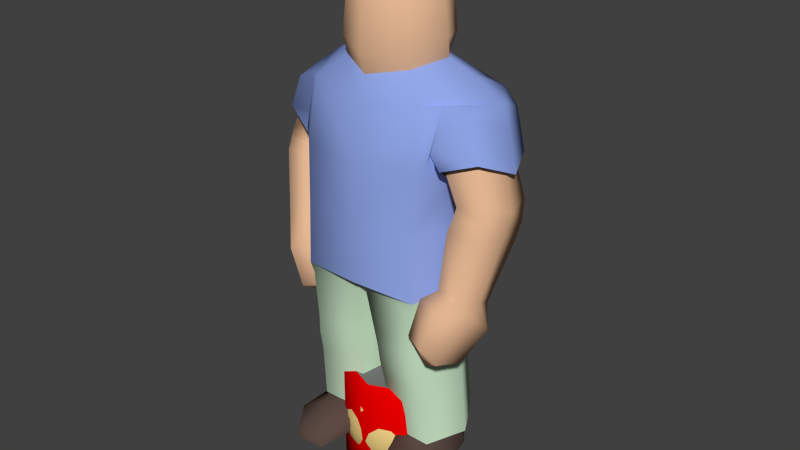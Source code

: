 # Source: Items.blend  (saved by Blender 2.74.1; exported with 4.5.12 LTS)
import bpy
from mathutils import Matrix  # noqa: F401  (used for matrix-valued properties, if any)

bpy.ops.wm.read_factory_settings(use_empty=True)
scene = bpy.context.scene
scene.name = 'Scene'

# ---- collections
col_collection_1 = bpy.data.collections.new('Collection 1'); scene.collection.children.link(col_collection_1)

# ---- materials (node trees are filled in below, after node groups)
mat_chrome = bpy.data.materials.new('Chrome')
mat_chrome.alpha_threshold = 0.0
mat_chrome.use_transparent_shadow = False
mat_chrome.diffuse_color = (0.196, 0.196, 0.196, 1.0)
mat_chrome.roughness = 0.5
mat_chrome.specular_intensity = 1.0
mat_blood = bpy.data.materials.new('Blood')
mat_blood.alpha_threshold = 0.0
mat_blood.use_transparent_shadow = False
mat_blood.diffuse_color = (0.8, 0.0, 0.0, 1.0)
mat_blood.roughness = 0.5
mat_skin = bpy.data.materials.new('Skin')
mat_skin.alpha_threshold = 0.0
mat_skin.use_transparent_shadow = False
mat_skin.diffuse_color = (0.8, 0.4854, 0.298, 1.0)
mat_skin.specular_color = (1.0, 0.7304, 0.5025)
mat_skin.roughness = 0.5
mat_skin.line_color = (0.0, 0.0, 0.0, 1.0)
mat_shirt = bpy.data.materials.new('Shirt')
mat_shirt.alpha_threshold = 0.0
mat_shirt.use_transparent_shadow = False
mat_shirt.diffuse_color = (0.2787, 0.38, 0.8, 1.0)
mat_shirt.specular_color = (0.08016, 0.02348, 0.3424)
mat_shirt.roughness = 0.5
mat_pants = bpy.data.materials.new('Pants')
mat_pants.alpha_threshold = 0.0
mat_pants.use_transparent_shadow = False
mat_pants.diffuse_color = (0.6026, 0.8, 0.5825, 1.0)
mat_pants.specular_color = (0.3623, 0.6515, 1.0)
mat_pants.roughness = 0.5
mat_shoes = bpy.data.materials.new('Shoes')
mat_shoes.alpha_threshold = 0.0
mat_shoes.use_transparent_shadow = False
mat_shoes.diffuse_color = (0.1025, 0.06748, 0.05722, 1.0)
mat_shoes.roughness = 0.5
mat_ship_secondary = bpy.data.materials.new('Ship_secondary')
mat_ship_secondary.alpha_threshold = 0.0
mat_ship_secondary.use_transparent_shadow = False
mat_ship_secondary.diffuse_color = (0.8, 0.5888, 0.2153, 1.0)
mat_ship_secondary.roughness = 0.5
mat_ship_secondary.specular_intensity = 1.0
mat_ship_secondary.line_color = (0.0, 0.0, 0.0, 1.0)

# ---- material node trees

# ---- world
world_world = bpy.data.worlds.new('World'); scene.world = world_world
world_world.color = (0.05088, 0.05088, 0.05088)
world_world.use_sun_shadow = False
world_world.sun_shadow_jitter_overblur = 0.0
world_world.cycles.sampling_method = 'MANUAL'
world_world.cycles.sample_map_resolution = 256

# ---- meshes
me_cylinder_001 = bpy.data.meshes.new('Cylinder.001')
me_cylinder_001.from_pydata([(-4.694e-08, 0.1, -0.1), (-4.694e-08, 0.1, 0.1), (0.07071, 0.07071, -0.1), (0.07071, 0.07071, 0.1), (0.1, -4.371e-09, -0.1), (0.1, -4.371e-09, 0.1), (0.07071, -0.07071, -0.1), (0.07071, -0.07071, 0.1), (-5.568e-08, -0.1, -0.1), (-5.568e-08, -0.1, 0.1), (-0.07071, -0.07071, -0.1), (-0.07071, -0.07071, 0.1), (-0.1, 1.192e-09, -0.1), (-0.1, 1.192e-09, 0.1), (-0.07071, 0.07071, -0.1), (-0.07071, 0.07071, 0.1), (-4.738e-08, 0.08674, -0.1133), (0.06134, 0.06134, -0.1133), (0.06134, 0.06134, 0.1133), (-4.738e-08, 0.08674, 0.1133), (0.08674, -3.792e-09, -0.1133), (0.08674, -3.792e-09, 0.1133), (0.06134, -0.06134, -0.1133), (0.06134, -0.06134, 0.1133), (-5.497e-08, -0.08674, -0.1133), (-5.497e-08, -0.08674, 0.1133), (-0.06134, -0.06134, -0.1133), (-0.06134, -0.06134, 0.1133), (-0.08674, 1.034e-09, -0.1133), (-0.08674, 1.034e-09, 0.1133), (-0.06134, 0.06134, -0.1133), (-0.06134, 0.06134, 0.1133)], [], [(0, 1, 3, 2), (2, 3, 5, 4), (4, 5, 7, 6), (6, 7, 9, 8), (8, 9, 11, 10), (10, 11, 13, 12), (15, 13, 29, 31), (14, 15, 1, 0), (12, 13, 15, 14), (5, 3, 18, 21), (18, 19, 31, 29, 27, 25, 23, 21), (16, 17, 20, 22, 24, 26, 28, 30), (8, 10, 26, 24), (11, 9, 25, 27), (4, 6, 22, 20), (14, 0, 16, 30), (0, 2, 17, 16), (7, 5, 21, 23), (1, 15, 31, 19), (3, 1, 19, 18), (10, 12, 28, 26), (13, 11, 27, 29), (6, 8, 24, 22), (9, 7, 23, 25), (2, 4, 20, 17), (12, 14, 30, 28)])
me_cylinder_001.polygons.foreach_set('use_smooth', [True] * 26)
me_cylinder_001.polygons.foreach_set('material_index', [1, 1, 1, 1, 1, 1, 1, 1, 1, 1, 0, 0, 1, 1, 1, 1, 1, 1, 1, 1, 1, 1, 1, 1, 1, 1])
_k = set([(16, 17), (16, 30), (17, 20), (18, 19), (18, 21), (19, 31), (20, 22), (21, 23), (22, 24), (23, 25), (24, 26), (25, 27), (26, 28), (27, 29), (28, 30), (29, 31)])
me_cylinder_001.attributes.new('sharp_edge', 'BOOLEAN', 'EDGE').data.foreach_set('value', [ (min(e.vertices), max(e.vertices)) in _k for e in me_cylinder_001.edges])
me_cylinder_001.materials.append(mat_chrome)
me_cylinder_001.materials.append(mat_blood)
me_cylinder_001.use_remesh_preserve_volume = False
me_cylinder_001.use_remesh_preserve_attributes = False
me_cylinder_001.use_mirror_vertex_groups = False
me_cylinder_001.update()
me_cube_001 = bpy.data.meshes.new('Cube.001')
me_cube_001.from_pydata([(-0.1192, -0.06649, 0.03244), (-0.1179, 0.06029, 0.04624), (-0.0121, -0.01125, 0.2091), (-0.1088, -0.07528, 0.6474), (-0.09583, 0.1048, 0.6463), (-0.06311, -0.05132, 0.6886), (-0.1363, 0.005023, 0.4279), (-0.1492, -0.002678, 0.3375), (-0.142, -0.0102, 0.2272), (-0.1287, 0.02425, 0.6764), (-0.1538, -0.003236, 0.04248), (-0.1086, -0.08923, 0.2133), (-0.1106, -0.1033, 0.3237), (-0.1002, -0.1094, 0.4402), (-0.1058, 0.05556, 0.2212), (-0.09907, 0.09885, 0.3529), (-0.1013, 0.095, 0.4629), (-0.03147, 0.05306, 0.03811), (-0.03266, -0.05825, 0.02539), (-0.02077, 0.04864, 0.2129), (-0.02098, -0.08253, 0.2069), (-0.1093, -0.0971, 0.5475), (-0.09061, 0.1127, 0.5549), (-0.1336, 0.01792, 0.5265), (-0.1083, -0.06933, 0.5823), (-0.1768, -0.04342, 0.6248), (-0.08754, 0.1049, 0.5752), (-0.1479, 0.1078, 0.6237), (-0.1946, 0.03985, 0.608), (-0.09859, 0.01424, 0.5282), (-0.1526, -0.05543, 0.5349), (-0.2087, -0.03389, 0.5624), (-0.1324, 0.1034, 0.5268), (-0.1817, 0.1066, 0.5622), (-0.2226, 0.04348, 0.5456), (-0.1447, 0.01893, 0.4897), (-0.09013, 0.009821, 0.6994), (-0.07965, 0.001013, 0.8422), (-0.0525, 0.05867, 0.6877), (-0.05406, -0.05389, 0.8426), (-0.05406, 0.05827, 0.8422), (-0.09177, 0.004027, 0.7328), (-0.06459, -0.05998, 0.7217), (-0.0605, 0.06646, 0.7213), (-0.02268, -0.001799, 0.03122), (-0.1132, -0.07787, 0.1373), (-0.1084, 0.05317, 0.1934), (-0.1458, -0.01053, 0.1725), (-0.02676, -0.07015, 0.1305), (-0.0223, 0.04536, 0.1842), (-0.01526, -0.01041, 0.1593), (-0.1113, -0.08591, 0.1747), (-0.1073, 0.0539, 0.2064), (-0.02149, 0.04638, 0.1976), (-0.01356, -0.01186, 0.1846), (-0.1442, -0.01152, 0.1998), (-0.02426, -0.07861, 0.1684), (-0.1443, -0.00404, 0.317), (-0.108, -0.09783, 0.3031), (-0.09863, 0.08745, 0.3286), (-0.005633, -0.09488, 0.312), (-0.006628, 0.08808, 0.336), (-0.002975, -0.005785, 0.2825), (-0.1106, -0.05026, 0.03713), (-0.1065, 0.05143, 0.04155), (-0.1362, 0.00194, 0.03866), (-0.05769, 0.04907, 0.03919), (-0.04133, -0.04691, 0.03482), (-0.03209, -0.00228, 0.03555), (-0.1022, -0.1565, 0.008383), (-0.1096, 0.05187, 0.01772), (-0.1441, -0.1031, 0.009678), (-0.04934, -0.1527, 0.00689), (-0.03797, -0.06372, 0.005088), (-0.1045, -0.1604, -0.005621), (-0.1132, 0.05228, -0.004254), (-0.1462, -0.1035, -0.004437), (-0.06423, 0.04974, -0.0067), (-0.05161, -0.1566, -0.007114), (-0.04021, -0.06368, -0.009351), (-0.1364, 0.008258, 0.01631), (-0.06079, 0.04949, 0.01536), (-0.03384, -0.002379, 0.01949), (-0.04446, -0.08085, 0.02), (-0.1136, -0.08421, 0.02221), (-0.1372, 0.01693, -0.0036), (-0.03998, 0.02562, -0.00671), (-0.03606, 0.01845, 0.007102), (-0.1209, 0.01915, 0.5245), (-0.1924, 0.03487, 0.5769), (-0.1589, 0.08586, 0.5891), (-0.1115, 0.0852, 0.5596), (-0.1808, -0.02564, 0.5887), (-0.1293, -0.04042, 0.5646), (-0.1803, -0.02, 0.4967), (-0.2307, -0.01108, 0.5098), (-0.1655, 0.09413, 0.475), (-0.2132, 0.09183, 0.4944), (-0.2353, 0.03632, 0.4939), (-0.1517, 0.03378, 0.4966), (-0.1658, -0.0386, 0.482), (-0.2219, -0.03396, 0.4777), (-0.1612, 0.06992, 0.4328), (-0.2142, 0.06126, 0.4295), (-0.2304, 0.01449, 0.4595), (-0.1453, 0.01552, 0.4727), (-0.2336, 0.02614, 0.4765), (-0.2182, 0.07857, 0.4568), (-0.1753, -0.02343, 0.4963), (-0.2285, -0.0188, 0.4964), (-0.149, 0.02556, 0.4852), (-0.1657, 0.08446, 0.4538), (-0.1428, -0.0705, 0.3808), (-0.1836, -0.07532, 0.3748), (-0.1533, 0.000466, 0.3436), (-0.1884, -0.007778, 0.3401), (-0.2011, -0.04077, 0.3613), (-0.1339, -0.02905, 0.3563), (-0.1117, -0.07955, 0.3407), (-0.1597, -0.1011, 0.332), (-0.1663, 0.01748, 0.318), (-0.2063, -0.01377, 0.3143), (-0.1943, -0.06264, 0.335), (-0.1217, -0.02301, 0.3421), (-0.1083, -0.07059, 0.2673), (-0.1442, -0.09118, 0.2599), (-0.1606, 0.005436, 0.259), (-0.1895, -0.02224, 0.2539), (-0.1718, -0.06185, 0.2399), (-0.1181, -0.02586, 0.2454), (-0.1436, -0.04365, 0.2301), (-0.1219, 0.1074, 0.6404), (-0.1094, 0.1117, 0.5578), (-0.181, 0.03751, 0.6438), (-0.1272, -0.08118, 0.5583), (-0.1345, -0.05281, 0.6445), (-0.1331, 0.0191, 0.5283), (0.1186, -0.07079, 0.0332), (0.1175, 0.05615, 0.04548), (0.0119, -0.0132, 0.2093), (0.1042, -0.07811, 0.6503), (0.1023, 0.1025, 0.6453), (0.06159, -0.05176, 0.6891), (0.1365, 0.004713, 0.4288), (0.1492, -0.003266, 0.3374), (0.1419, -0.01217, 0.2273), (0.1293, 0.01969, 0.6775), (0.1533, -0.007459, 0.04242), (0.1084, -0.09133, 0.2144), (0.1104, -0.1039, 0.3248), (0.09969, -0.1093, 0.4417), (0.1057, 0.05355, 0.2205), (0.09915, 0.09856, 0.3519), (0.1032, 0.09486, 0.4628), (0.03103, 0.04892, 0.0376), (0.03206, -0.06252, 0.02622), (0.0002463, 0.1002, 0.6568), (-0.001145, -0.09936, 0.6415), (3.511e-06, 0.09012, 0.4662), (1.193e-05, 0.0999, 0.3632), (0.02065, 0.04677, 0.2124), (0.0207, -0.08459, 0.208), (-5.654e-05, -0.1017, 0.3335), (-1.019e-05, -0.1176, 0.4386), (0.1062, -0.0986, 0.5524), (0.09773, 0.1108, 0.5552), (0.1338, 0.01133, 0.5316), (0.0004284, 0.09318, 0.5541), (-0.0005387, -0.1144, 0.5429), (0.09894, -0.0741, 0.6016), (0.1701, -0.05288, 0.6385), (0.09299, 0.09705, 0.5695), (0.1573, 0.09842, 0.6116), (0.1951, 0.02323, 0.6053), (0.09129, -0.0004304, 0.538), (0.1386, -0.07454, 0.552), (0.1971, -0.05826, 0.5729), (0.1329, 0.08156, 0.5193), (0.1851, 0.08215, 0.549), (0.2173, 0.0122, 0.5414), (0.1338, -0.008041, 0.4965), (0.08972, 0.008348, 0.6999), (-0.0008186, -0.08183, 0.6768), (3.939e-05, 0.08965, 0.6908), (-5.437e-05, -0.1174, 0.3312), (0.07965, 0.001013, 0.8422), (-1.088e-14, -4.47e-08, 0.8847), (-1.088e-14, 0.08485, 0.8305), (-1.11e-14, -0.08042, 0.8313), (0.05288, 0.05868, 0.6877), (0.05406, -0.05389, 0.8426), (0.05406, 0.05827, 0.8422), (-0.0006202, -0.09221, 0.7105), (-8.882e-15, 0.09108, 0.7358), (0.0913, 0.0033, 0.7331), (0.06367, -0.06038, 0.7218), (0.06062, 0.06642, 0.7214), (0.02215, -0.005998, 0.03139), (-3.502e-05, -0.004352, 0.2977), (0.1128, -0.08089, 0.1382), (0.1082, 0.05081, 0.1928), (0.1455, -0.01318, 0.1725), (0.02635, -0.07316, 0.1315), (0.02213, 0.04299, 0.1838), (0.01497, -0.01307, 0.1596), (0.1109, -0.08848, 0.1757), (0.1071, 0.0517, 0.2057), (0.02135, 0.04421, 0.1971), (0.01332, -0.0142, 0.1849), (0.144, -0.01383, 0.1999), (0.02391, -0.08117, 0.1694), (0.1442, -0.00488, 0.317), (0.1079, -0.09875, 0.3042), (0.09867, 0.08689, 0.3276), (0.005487, -0.09515, 0.3124), (0.006647, 0.08803, 0.3359), (0.002881, -0.006274, 0.2826), (1.292e-05, 0.1081, 0.3655), (0.1186, -0.05017, 0.0366), (0.1011, 0.04833, 0.04154), (0.135, 0.004901, 0.03863), (0.0529, 0.04128, 0.03924), (0.04901, -0.058, 0.0344), (0.0329, -0.0149, 0.03552), (0.1286, -0.156, 0.006792), (0.1042, 0.04899, 0.01769), (0.1607, -0.09623, 0.008598), (0.07589, -0.1613, 0.00537), (0.048, -0.0746, 0.004407), (0.1315, -0.1593, -0.007252), (0.1078, 0.04969, -0.0043), (0.1628, -0.09607, -0.005522), (0.05904, 0.0422, -0.006695), (0.07876, -0.1646, -0.008675), (0.04988, -0.07394, -0.009948), (0.1343, 0.01073, 0.01632), (0.056, 0.04194, 0.01539), (0.03463, -0.01436, 0.01945), (0.05784, -0.09108, 0.01922), (0.1275, -0.08294, 0.02133), (0.1344, 0.01807, -0.003616), (0.03736, 0.01542, -0.006625), (0.03423, 0.007703, 0.007174), (0.1121, -0.002792, 0.5326), (0.1894, 0.0131, 0.5759), (0.163, 0.06917, 0.5807), (0.1132, 0.06911, 0.5553), (0.1725, -0.04245, 0.5996), (0.1177, -0.05483, 0.5825), (0.1624, -0.06153, 0.4967), (0.2154, -0.05353, 0.5076), (0.1594, 0.05699, 0.47), (0.2088, 0.05344, 0.4862), (0.2257, -0.00472, 0.4877), (0.1405, -0.006617, 0.4839), (0.1554, -0.07477, 0.4575), (0.2118, -0.07253, 0.4585), (0.1591, 0.04088, 0.4254), (0.2122, 0.03132, 0.4259), (0.2242, -0.02045, 0.4491), (0.1379, -0.01885, 0.4534), (0.2256, -0.01235, 0.4682), (0.2138, 0.04275, 0.4534), (0.1604, -0.06613, 0.4806), (0.2152, -0.06174, 0.4838), (0.1395, -0.01246, 0.4691), (0.161, 0.05016, 0.4482), (0.1468, -0.08248, 0.3555), (0.1877, -0.08858, 0.3521), (0.1607, -0.0095, 0.3207), (0.1961, -0.0181, 0.3227), (0.2064, -0.05385, 0.3415), (0.1404, -0.0386, 0.3311), (0.1192, -0.09339, 0.3343), (0.1682, -0.1142, 0.3347), (0.1699, -0.007515, 0.2768), (0.2113, -0.03631, 0.2857), (0.2019, -0.07461, 0.3245), (0.1276, -0.03849, 0.3171), (0.113, -0.1151, 0.2738), (0.1505, -0.1353, 0.274), (0.1595, -0.05172, 0.2298), (0.1896, -0.07815, 0.2361), (0.1734, -0.12, 0.2442), (0.1185, -0.08707, 0.2364), (0.1436, -0.1093, 0.2293), (0.1296, 0.1024, 0.6375), (0.117, 0.1076, 0.5581), (0.1833, 0.02709, 0.6425), (0.1229, -0.0848, 0.5651), (0.1301, -0.05717, 0.65), (0.1315, 0.009473, 0.5349), (1.193e-05, 0.0999, 0.3632), (-0.09907, 0.09885, 0.3529), (-0.09907, 0.09885, 0.3529), (-0.1492, -0.002678, 0.3375), (-5.654e-05, -0.1017, 0.3335), (-0.1106, -0.1033, 0.3237), (-0.1106, -0.1033, 0.3237), (3.939e-05, 0.08965, 0.6908), (-0.0525, 0.05867, 0.6877), (-0.06311, -0.05132, 0.6886), (-0.0008186, -0.08183, 0.6768), (-0.09013, 0.009821, 0.6994), (-5.437e-05, -0.1174, 0.3312), (1.292e-05, 0.1081, 0.3655), (-0.06423, 0.04974, -0.0067), (-0.1132, 0.05228, -0.004254), (-0.05161, -0.1566, -0.007114), (-0.1045, -0.1604, -0.005621), (-0.1372, 0.01693, -0.0036), (-0.04021, -0.06368, -0.009351), (-0.1462, -0.1035, -0.004437), (-0.03998, 0.02562, -0.00671), (0.09915, 0.09856, 0.3519), (0.09915, 0.09856, 0.3519), (0.1492, -0.003266, 0.3374), (0.1104, -0.1039, 0.3248), (0.1104, -0.1039, 0.3248), (0.05288, 0.05868, 0.6877), (0.06159, -0.05176, 0.6891), (0.08972, 0.008348, 0.6999), (0.05904, 0.0422, -0.006695), (0.1078, 0.04969, -0.0043), (0.07876, -0.1646, -0.008675), (0.1315, -0.1593, -0.007252), (0.1344, 0.01807, -0.003616), (0.04988, -0.07394, -0.009948), (0.1628, -0.09607, -0.005522), (0.03736, 0.01542, -0.006625)], [], [(48, 18, 44, 50), (36, 9, 3, 5), (168, 157, 3, 21), (133, 131, 27, 28), (49, 17, 1, 46), (167, 158, 16, 22), (158, 217, 293, 16), (61, 19, 14, 59), (55, 8, 14, 52), (57, 7, 15, 59), (295, 6, 16, 293), (56, 20, 11, 51), (60, 162, 12, 58), (304, 163, 13, 297), (60, 20, 2, 62), (131, 132, 26, 27), (297, 13, 6, 295), (58, 12, 7, 57), (156, 4, 38, 183), (51, 11, 8, 55), (50, 44, 17, 49), (62, 2, 19, 61), (13, 21, 23, 6), (156, 167, 22, 4), (6, 23, 22, 16), (163, 168, 21, 13), (27, 26, 32, 33), (25, 28, 34, 31), (134, 135, 25, 24), (132, 136, 29, 26), (133, 28, 25), (136, 134, 24, 29), (26, 29, 35, 32), (28, 27, 33, 34), (24, 25, 31, 30), (29, 24, 30, 35), (43, 41, 37, 40), (193, 43, 40, 187), (296, 184, 298), (186, 37, 39), (40, 37, 186), (41, 42, 39, 37), (42, 192, 188, 39), (188, 186, 39), (187, 40, 186), (4, 9, 36, 38), (5, 3, 157, 302), (301, 182, 192, 42), (303, 301, 42, 41), (299, 300, 43, 193), (300, 303, 41, 43), (54, 50, 49, 53), (0, 45, 47, 10), (18, 48, 45, 0), (10, 47, 46, 1), (53, 49, 46, 52), (56, 48, 50, 54), (20, 56, 54, 2), (19, 53, 52, 14), (2, 54, 53, 19), (45, 51, 55, 47), (48, 56, 51, 45), (47, 55, 52, 46), (198, 62, 61, 159), (11, 58, 57, 8), (162, 60, 62, 198), (20, 60, 58, 11), (8, 57, 59, 14), (159, 61, 59, 15), (305, 292, 294), (82, 73, 87), (82, 83, 72, 73), (84, 69, 72, 83), (84, 71, 69), (87, 73, 79, 313), (73, 72, 78, 79), (69, 74, 78, 72), (71, 76, 74, 69), (65, 80, 84, 63), (63, 84, 83, 67), (68, 67, 83, 82), (66, 68, 82, 81), (70, 307, 85, 80), (80, 85, 76, 71), (75, 77, 86, 311, 308, 309, 312, 310), (80, 71, 84), (70, 81, 306, 307), (64, 66, 81, 70), (64, 70, 80, 65), (81, 87, 313, 306), (81, 82, 87), (90, 91, 96, 97), (92, 89, 98, 95), (108, 109, 101, 100), (106, 107, 103, 104), (91, 88, 99, 96), (89, 90, 97, 98), (93, 92, 95, 94), (88, 93, 94, 99), (103, 102, 114, 115), (101, 104, 116, 113), (110, 108, 100, 105), (109, 106, 104, 101), (107, 111, 102, 103), (111, 110, 105, 102), (96, 99, 110, 111), (97, 96, 111, 107), (95, 98, 106, 109), (99, 94, 108, 110), (98, 97, 107, 106), (94, 95, 109, 108), (114, 117, 123, 120), (115, 114, 120, 121), (102, 105, 117, 114), (104, 103, 115, 116), (100, 101, 113, 112), (105, 100, 112, 117), (123, 118, 124, 129), (118, 119, 125, 124), (116, 115, 121, 122), (112, 113, 119, 118), (117, 112, 118, 123), (113, 116, 122, 119), (126, 130, 127), (124, 125, 130), (119, 122, 128, 125), (121, 120, 126, 127), (120, 123, 129, 126), (122, 121, 127, 128), (130, 126, 129), (130, 128, 127), (130, 129, 124), (125, 128, 130), (23, 21, 134, 136), (3, 9, 133, 135), (22, 23, 136, 132), (21, 3, 135, 134), (4, 22, 132, 131), (9, 4, 131, 133), (202, 204, 197, 155), (181, 142, 140, 146), (168, 164, 140, 157), (288, 173, 172, 286), (203, 200, 138, 154), (167, 165, 153, 158), (158, 153, 314, 217), (215, 213, 151, 160), (209, 206, 151, 145), (211, 213, 152, 144), (316, 314, 153, 143), (210, 205, 148, 161), (214, 212, 149, 162), (304, 317, 150, 163), (214, 216, 139, 161), (286, 172, 171, 287), (317, 316, 143, 150), (212, 211, 144, 149), (156, 183, 189, 141), (205, 209, 145, 148), (204, 203, 154, 197), (216, 215, 160, 139), (150, 143, 166, 164), (156, 141, 165, 167), (143, 153, 165, 166), (163, 150, 164, 168), (172, 178, 177, 171), (170, 176, 179, 173), (289, 169, 170, 290), (287, 171, 174, 291), (170, 173, 288), (291, 174, 169, 289), (171, 177, 180, 174), (173, 179, 178, 172), (169, 175, 176, 170), (174, 180, 175, 169), (196, 191, 185, 194), (193, 187, 191, 196), (296, 318, 184), (186, 190, 185), (191, 186, 185), (194, 185, 190, 195), (195, 190, 188, 192), (188, 190, 186), (187, 186, 191), (141, 189, 181, 146), (142, 302, 157, 140), (320, 195, 192, 182), (321, 194, 195, 320), (299, 193, 196, 319), (319, 196, 194, 321), (208, 207, 203, 204), (137, 147, 201, 199), (155, 137, 199, 202), (147, 138, 200, 201), (207, 206, 200, 203), (210, 208, 204, 202), (161, 139, 208, 210), (160, 151, 206, 207), (139, 160, 207, 208), (199, 201, 209, 205), (202, 199, 205, 210), (201, 200, 206, 209), (198, 159, 215, 216), (148, 145, 211, 212), (162, 198, 216, 214), (161, 148, 212, 214), (145, 151, 213, 211), (159, 152, 213, 215), (305, 315, 292), (237, 242, 228), (237, 228, 227, 238), (239, 238, 227, 224), (239, 224, 226), (242, 329, 234, 228), (228, 234, 233, 227), (224, 227, 233, 229), (226, 224, 229, 231), (220, 218, 239, 235), (218, 222, 238, 239), (223, 237, 238, 222), (221, 236, 237, 223), (225, 235, 240, 323), (235, 226, 231, 240), (230, 326, 328, 325, 324, 327, 241, 232), (235, 239, 226), (225, 323, 322, 236), (219, 225, 236, 221), (219, 220, 235, 225), (236, 322, 329, 242), (236, 242, 237), (245, 252, 251, 246), (247, 250, 253, 244), (263, 255, 256, 264), (261, 259, 258, 262), (246, 251, 254, 243), (244, 253, 252, 245), (248, 249, 250, 247), (243, 254, 249, 248), (258, 270, 269, 257), (256, 268, 271, 259), (265, 260, 255, 263), (264, 256, 259, 261), (262, 258, 257, 266), (266, 257, 260, 265), (251, 266, 265, 254), (252, 262, 266, 251), (250, 264, 261, 253), (254, 265, 263, 249), (253, 261, 262, 252), (249, 263, 264, 250), (269, 275, 278, 272), (270, 276, 275, 269), (257, 269, 272, 260), (259, 271, 270, 258), (255, 267, 268, 256), (260, 272, 267, 255), (278, 284, 279, 273), (273, 279, 280, 274), (271, 277, 276, 270), (267, 273, 274, 268), (272, 278, 273, 267), (268, 274, 277, 271), (281, 282, 285), (279, 285, 280), (274, 280, 283, 277), (276, 282, 281, 275), (275, 281, 284, 278), (277, 283, 282, 276), (285, 284, 281), (285, 282, 283), (285, 279, 284), (280, 285, 283), (166, 291, 289, 164), (140, 290, 288, 146), (165, 287, 291, 166), (164, 289, 290, 140), (141, 286, 287, 165), (146, 288, 286, 141), (135, 133, 25), (290, 170, 288)])
me_cube_001.polygons.foreach_set('use_smooth', [True] * 280)
me_cube_001.polygons.foreach_set('material_index', [2, 1, 1, 1, 2, 1, 1, 2, 2, 2, 1, 2, 2, 1, 2, 1, 1, 2, 1, 2, 2, 2, 1, 1, 1, 1, 1, 1, 1, 1, 1, 1, 1, 1, 1, 1, 0, 0, 1, 0, 0, 0, 0, 0, 0, 1, 1, 0, 0, 0, 0, 2, 2, 2, 2, 2, 2, 2, 2, 2, 2, 2, 2, 2, 2, 2, 2, 2, 2, 1, 3, 3, 3, 3, 3, 3, 3, 3, 3, 3, 3, 3, 3, 3, 3, 3, 3, 3, 3, 3, 3, 0, 0, 0, 0, 0, 0, 0, 0, 0, 0, 0, 0, 0, 0, 0, 0, 0, 0, 0, 0, 0, 0, 0, 0, 0, 0, 0, 0, 0, 0, 0, 0, 0, 0, 0, 0, 0, 0, 0, 0, 0, 0, 1, 1, 1, 1, 1, 1, 2, 1, 1, 1, 2, 1, 1, 2, 2, 2, 1, 2, 2, 1, 2, 1, 1, 2, 1, 2, 2, 2, 1, 1, 1, 1, 1, 1, 1, 1, 1, 1, 1, 1, 1, 1, 0, 0, 1, 0, 0, 0, 0, 0, 0, 1, 1, 0, 0, 0, 0, 2, 2, 2, 2, 2, 2, 2, 2, 2, 2, 2, 2, 2, 2, 2, 2, 2, 2, 1, 3, 3, 3, 3, 3, 3, 3, 3, 3, 3, 3, 3, 3, 3, 3, 3, 3, 3, 3, 3, 3, 0, 0, 0, 0, 0, 0, 0, 0, 0, 0, 0, 0, 0, 0, 0, 0, 0, 0, 0, 0, 0, 0, 0, 0, 0, 0, 0, 0, 0, 0, 0, 0, 0, 0, 0, 0, 0, 0, 0, 0, 0, 0, 1, 1, 1, 1, 1, 1, 1, 1])
_k = set([(5, 36), (5, 302), (7, 12), (7, 15), (12, 162), (15, 159), (36, 38), (38, 183), (74, 76), (74, 78), (75, 77), (75, 310), (76, 85), (77, 86), (78, 79), (79, 313), (85, 307), (86, 311), (142, 181), (142, 302), (144, 149), (144, 152), (149, 162), (152, 159), (181, 189), (182, 301), (182, 320), (183, 189), (184, 298), (184, 318), (217, 293), (217, 314), (229, 231), (229, 233), (230, 232), (230, 326), (231, 240), (232, 241), (233, 234), (234, 329), (240, 323), (241, 327), (292, 294), (292, 315), (293, 295), (294, 305), (295, 297), (296, 298), (296, 318), (297, 304), (299, 300), (299, 319), (300, 303), (301, 303), (304, 317), (305, 315), (306, 307), (306, 313), (308, 309), (308, 311), (309, 312), (310, 312), (314, 316), (316, 317), (319, 321), (320, 321), (322, 323), (322, 329), (324, 325), (324, 327), (325, 328), (326, 328)])
me_cube_001.attributes.new('sharp_edge', 'BOOLEAN', 'EDGE').data.foreach_set('value', [ (min(e.vertices), max(e.vertices)) in _k for e in me_cube_001.edges])
me_cube_001.materials.append(mat_skin)
me_cube_001.materials.append(mat_shirt)
me_cube_001.materials.append(mat_pants)
me_cube_001.materials.append(mat_shoes)
me_cube_001.use_remesh_preserve_volume = False
me_cube_001.use_remesh_preserve_attributes = False
me_cube_001.use_mirror_x = True
me_cube_001.update()
me_bullet = bpy.data.meshes.new('Bullet')
me_bullet.from_pydata([(3.576e-08, 0.1764, 0.0), (2.384e-08, 0.1764, -5.762e-09), (0.025, -0.0236, 0.0), (-0.025, -0.0236, 0.0), (1.49e-09, -0.0236, -0.025), (-2.98e-09, -0.0236, 0.025)], [], [(1, 5, 4), (0, 3, 2)])
_uv = me_bullet.uv_layers.new(name='UVMap')
_uv.uv.foreach_set('vector', [0.998, 1.0, 0.005859, 0.2778, 0.2793, 0.003906, 0.998, 1.0, 0.005859, 0.2778, 0.2793, 0.003906])
me_bullet.use_remesh_preserve_volume = False
me_bullet.use_remesh_preserve_attributes = False
me_bullet.use_mirror_vertex_groups = False
me_bullet.update()
me_apple = bpy.data.meshes.new('Apple')
me_apple.from_pydata([(-0.03765, 1.255e-08, 0.06921), (-0.05912, 1.077e-10, 0.07005), (-0.07745, 4.114e-11, 0.0585), (-0.09129, 4.568e-12, 0.04017), (-0.09808, 0.0, 0.01951), (-0.1002, 0.0, -0.001829), (-0.09665, 1.085e-11, -0.02248), (-0.08907, 2.429e-11, -0.04133), (-0.07375, 2.607e-11, -0.06482), (-0.05432, 1.642e-08, -0.08333), (9.871e-05, -0.0001709, -0.07559), (-0.05412, 0.02408, 0.06961), (-0.07072, 0.03169, 0.05795), (-0.08796, 0.02577, 0.03998), (-0.09444, 0.02765, 0.01951), (-0.09647, 0.02803, -0.001619), (-0.09314, 0.02673, -0.02214), (-0.08136, 0.03533, -0.04058), (-0.06284, 0.02635, -0.07142), (-0.03704, 0.009925, -0.09239), (-0.02675, 0.02841, 0.0685), (-0.07846, 0.04868, 0.03953), (-0.08412, 0.0521, 0.01951), (-0.08594, 0.05287, -0.00112), (-0.08313, 0.05062, -0.02132), (-0.03847, 0.03847, -0.08315), (-0.01348, 0.01348, -0.09336), (-0.04193, 0.04405, 0.06868), (-0.05458, 0.05734, 0.05684), (-0.06389, 0.06706, 0.03901), (-0.06842, 0.07161, 0.01951), (-0.06992, 0.07275, -0.0005623), (-0.06775, 0.06994, -0.02038), (-0.06281, 0.0642, -0.03909), (-0.05234, 0.05266, -0.0634), (-0.02712, 0.02712, -0.09239), (-0.02278, 0.05612, 0.06786), (-0.02962, 0.07256, 0.05597), (-0.0454, 0.08038, 0.03859), (-0.04857, 0.08574, 0.01951), (-0.04964, 0.08724, -0.0001441), (-0.04813, 0.0842, -0.0197), (-0.03396, 0.08201, -0.03827), (-0.02614, 0.06312, -0.07071), (0.0003441, 0.009126, 0.04602), (-0.0002053, 0.03953, 0.06873), (-0.02376, 0.08876, 0.03838), (-0.02538, 0.09474, 0.01951), (-0.02588, 0.09659, 7.55e-09), (-0.02504, 0.09345, -0.01951), (4.272e-08, 0.0544, -0.08315), (-0.009925, 0.03704, -0.09239), (-0.0002446, 0.06098, 0.06712), (-0.0002936, 0.07887, 0.05513), (-0.0003235, 0.09187, 0.03771), (-0.0003254, 0.09808, 0.01887), (-0.0002823, 0.1, -0.0004937), (-0.0002161, 0.09675, -0.01983), (-0.0001282, 0.08953, -0.03841), (-1.318e-05, 0.07424, -0.06313), (0.02226, 0.05585, 0.06761), (0.02867, 0.07224, 0.05322), (0.02271, 0.08874, 0.03624), (0.02426, 0.09474, 0.01733), (0.02484, 0.09659, -0.001927), (0.02418, 0.09345, -0.021), (0.03304, 0.08201, -0.03979), (0.02594, 0.06312, -0.07091), (0.009926, 0.03704, -0.09239), (0.02702, 0.02794, 0.07158), (0.0439, 0.07956, 0.0344), (0.04686, 0.08494, 0.01533), (0.04796, 0.0866, -0.003839), (0.04667, 0.08379, -0.02261), (0.03834, 0.03847, -0.08323), (0.01348, 0.01348, -0.09336), (0.04164, 0.04312, 0.06769), (0.05351, 0.05577, 0.05217), (0.06207, 0.06496, 0.03281), (0.06624, 0.06935, 0.01354), (0.0678, 0.07071, -0.005548), (0.06599, 0.06841, -0.02402), (0.06153, 0.06331, -0.0414), (0.0517, 0.05249, -0.06431), (0.02712, 0.02712, -0.09239), (0.05428, 0.02314, 0.07073), (0.06981, 0.02992, 0.05406), (0.07631, 0.04593, 0.03216), (0.08142, 0.04904, 0.01277), (0.08332, 0.05, -0.006268), (0.08107, 0.04838, -0.0246), (0.08008, 0.03397, -0.0417), (0.06254, 0.02614, -0.07148), (0.03878, -1.291e-08, 0.07967), (0.08585, 0.02378, 0.03284), (0.09163, 0.02538, 0.01354), (0.09368, 0.02588, -0.005548), (0.09101, 0.02501, -0.02402), (0.05431, -0.0004829, -0.0828), (0.03704, 0.009918, -0.09238), (0.05987, -2.347e-08, 0.07116), (0.07723, -3.874e-05, 0.05337), (0.08973, -0.0002149, 0.03427), (0.09562, -0.0005094, 0.01513), (0.09748, -0.0008206, -0.003975), (0.09444, -0.001104, -0.02255), (0.0877, -0.001236, -0.04006), (0.07341, -0.001006, -0.06331), (0.05539, -0.02344, 0.06865), (0.07134, -0.0307, 0.05351), (0.08699, -0.02483, 0.03528), (0.09237, -0.02702, 0.01636), (0.09385, -0.02801, -0.002494), (0.09076, -0.02752, -0.02086), (0.07972, -0.03692, -0.03756), (0.06256, -0.02821, -0.06888), (0.03712, -0.0104, -0.09191), (0.02797, -0.02825, 0.06889), (0.07803, -0.04743, 0.03547), (0.08254, -0.05106, 0.01671), (0.08362, -0.05244, -0.001788), (0.08082, -0.05118, -0.01974), (0.03882, -0.04007, -0.08089), (0.01363, -0.01378, -0.09305), (0.04316, -0.04367, 0.0664), (0.05552, -0.05669, 0.0533), (0.06398, -0.06607, 0.03497), (0.06758, -0.07057, 0.01621), (0.06839, -0.07207, -0.002028), (0.06617, -0.07014, -0.01951), (0.06174, -0.06546, -0.0363), (0.05219, -0.05479, -0.05993), (0.02744, -0.02798, -0.09128), (0.02352, -0.05628, 0.06632), (0.03059, -0.07266, 0.05311), (0.0461, -0.07984, 0.03453), (0.04898, -0.08483, 0.01579), (0.04981, -0.08627, -0.002287), (0.04838, -0.08379, -0.01951), (0.0356, -0.08221, -0.03614), (0.02758, -0.06445, -0.0674), (0.0002111, -0.03968, 0.06741), (0.02523, -0.08845, 0.03498), (0.02733, -0.09381, 0.01621), (0.02822, -0.09526, -0.002028), (0.02766, -0.09237, -0.01951), (0.00129, -0.05518, -0.08145), (0.01051, -0.03776, -0.09128), (0.0003946, -0.06116, 0.06693), (0.001017, -0.07897, 0.05423), (0.001914, -0.09155, 0.03611), (0.002806, -0.09725, 0.01725), (0.003497, -0.09883, -0.00141), (0.003835, -0.09572, -0.01951), (0.003678, -0.08909, -0.03684), (0.002651, -0.07476, -0.06074), (-0.02274, -0.05614, 0.06781), (-0.02936, -0.0726, 0.05572), (-0.02249, -0.08868, 0.03739), (-0.02332, -0.09443, 0.01842), (-0.02315, -0.09612, -0.0007167), (-0.02194, -0.09305, -0.01951), (-0.03169, -0.08206, -0.03776), (-0.02484, -0.06348, -0.06982), (-0.009547, -0.03735, -0.09191), (-0.00538, -0.006555, 0.04614), (-0.02675, -0.02841, 0.0685), (-0.04514, -0.08039, 0.03843), (-0.04796, -0.08573, 0.01926), (-0.04865, -0.08721, -0.0003399), (-0.04684, -0.08419, -0.0197), (-0.03843, -0.03849, -0.08312), (-0.01348, -0.01349, -0.09336), (-0.04193, -0.04405, 0.06868), (-0.05458, -0.05734, 0.05684), (-0.06389, -0.06706, 0.03901), (-0.06842, -0.07161, 0.01951), (-0.06992, -0.07275, -0.0005626), (-0.0677, -0.06995, -0.02038), (-0.0627, -0.06422, -0.03907), (-0.05223, -0.0527, -0.06335), (-0.02711, -0.02712, -0.09238), (-0.05412, -0.02408, 0.06961), (-0.07072, -0.03169, 0.05795), (-0.07846, -0.04868, 0.03953), (-0.08412, -0.0521, 0.01951), (-0.08594, -0.05287, -0.00112), (-0.08313, -0.05062, -0.02132), (-0.08136, -0.03533, -0.04058), (-0.06284, -0.02635, -0.07142), (-0.08796, -0.02577, 0.03998), (-0.09444, -0.02765, 0.01951), (-0.09647, -0.02803, -0.001619), (-0.09314, -0.02673, -0.02214), (-0.03704, -0.009925, -0.09239), (0.03253, 0.01243, 0.1191), (-0.0008246, 0.004411, 0.09877), (0.01582, 0.002379, 0.09231), (0.02193, 0.03345, 0.1183), (0.01044, 0.01475, 0.1282), (0.007738, 0.01848, 0.0913), (-0.002858, -0.1035, 0.06328), (0.009071, -0.04975, 0.08651), (0.02507, -0.07791, 0.08184), (-0.02577, -0.07694, 0.07901), (-0.007501, -0.04863, 0.08528)], [], [(7, 6, 16, 17), (5, 4, 14, 15), (3, 2, 12, 13), (8, 7, 17, 18), (6, 5, 15, 16), (4, 3, 13, 14), (2, 1, 11, 12), (14, 13, 21, 22), (36, 20, 45), (15, 14, 22, 23), (188, 193, 6, 7), (16, 15, 23, 24), (22, 21, 29, 30), (36, 45, 52), (146, 163, 171), (18, 17, 33, 34), (23, 22, 30, 31), (17, 24, 32, 33), (24, 23, 31, 32), (30, 29, 38, 39), (28, 27, 36, 37), (33, 32, 41, 42), (31, 30, 39, 40), (29, 28, 37, 38), (25, 18, 34), (34, 33, 42, 43), (32, 31, 40, 41), (39, 38, 46, 47), (60, 69, 76), (9, 18, 25), (74, 92, 98), (40, 39, 47, 48), (25, 43, 50), (41, 40, 48, 49), (47, 46, 54, 55), (48, 47, 55, 56), (12, 11, 27, 28), (85, 69, 93), (50, 43, 59), (49, 48, 56, 57), (55, 54, 62, 63), (53, 52, 60, 61), (58, 57, 65, 66), (56, 55, 63, 64), (54, 53, 61, 62), (52, 45, 60), (59, 58, 66, 67), (57, 56, 64, 65), (63, 62, 70, 71), (85, 93, 100), (43, 42, 58, 59), (64, 63, 71, 72), (37, 36, 52, 53), (46, 37, 53, 54), (50, 67, 74), (65, 64, 72, 73), (71, 70, 78, 79), (72, 71, 79, 80), (38, 37, 46), (42, 49, 57, 58), (73, 72, 80, 81), (79, 78, 87, 88), (77, 76, 85, 86), (82, 81, 90, 91), (80, 79, 88, 89), (78, 77, 86, 87), (83, 82, 91, 92), (81, 80, 89, 90), (88, 87, 94, 95), (108, 117, 124), (67, 66, 82, 83), (89, 88, 95, 96), (70, 61, 77, 78), (50, 59, 67), (90, 89, 96, 97), (95, 94, 102, 103), (98, 92, 107), (96, 95, 103, 104), (62, 61, 70), (133, 117, 141), (98, 107, 115), (66, 73, 81, 82), (97, 96, 104, 105), (103, 102, 110, 111), (101, 100, 108, 109), (106, 105, 113, 114), (104, 103, 111, 112), (102, 101, 109, 110), (100, 93, 108), (107, 106, 114, 115), (105, 104, 112, 113), (111, 110, 118, 119), (133, 141, 148), (92, 91, 106, 107), (112, 111, 119, 120), (94, 86, 101, 102), (87, 86, 94), (98, 115, 122), (113, 112, 120, 121), (119, 118, 126, 127), (11, 20, 27), (74, 67, 83), (42, 41, 49), (120, 119, 127, 128), (86, 85, 100, 101), (122, 115, 131), (91, 97, 105, 106), (121, 120, 128, 129), (127, 126, 135, 136), (125, 124, 133, 134), (130, 129, 138, 139), (128, 127, 136, 137), (126, 125, 134, 135), (131, 130, 139, 140), (129, 128, 137, 138), (136, 135, 142, 143), (21, 12, 28, 29), (115, 114, 130, 131), (137, 136, 143, 144), (118, 109, 125, 126), (1, 0, 11), (122, 140, 146), (74, 83, 92), (138, 137, 144, 145), (143, 142, 150, 151), (156, 166, 173), (66, 65, 73), (144, 143, 151, 152), (110, 109, 118), (148, 141, 156), (146, 140, 155), (114, 121, 129, 130), (145, 144, 152, 153), (151, 150, 158, 159), (149, 148, 156, 157), (154, 153, 161, 162), (152, 151, 159, 160), (150, 149, 157, 158), (173, 166, 182), (142, 134, 149, 150), (155, 154, 162, 163), (153, 152, 160, 161), (159, 158, 167, 168), (190, 183, 2, 3), (140, 139, 154, 155), (160, 159, 168, 169), (135, 134, 142), (184, 183, 190), (122, 131, 140), (161, 160, 169, 170), (168, 167, 175, 176), (183, 182, 1, 2), (91, 90, 97), (169, 168, 176, 177), (134, 133, 148, 149), (167, 157, 174, 175), (11, 0, 20), (171, 180, 189), (139, 145, 153, 154), (170, 169, 177, 178), (176, 175, 184, 185), (174, 173, 182, 183), (179, 178, 187, 188), (177, 176, 185, 186), (175, 174, 183, 184), (182, 166, 0), (180, 179, 188, 189), (178, 177, 186, 187), (185, 184, 190, 191), (188, 187, 193), (186, 185, 191, 192), (158, 157, 167), (182, 0, 1), (187, 186, 192, 193), (191, 190, 3, 4), (17, 16, 24), (60, 45, 69), (192, 191, 4, 5), (157, 156, 173, 174), (27, 20, 36), (193, 192, 5, 6), (156, 141, 166), (124, 117, 133), (109, 108, 124, 125), (108, 93, 117), (76, 69, 85), (61, 60, 76, 77), (13, 12, 21), (189, 188, 7, 8), (171, 163, 180), (25, 34, 43), (162, 161, 170), (114, 113, 121), (162, 170, 178, 179), (139, 138, 145), (146, 155, 163), (163, 162, 179, 180), (171, 189, 9), (9, 189, 8), (9, 8, 18), (205, 204, 201, 203, 202), (10, 26, 75), (45, 44, 69), (10, 172, 26), (19, 9, 25), (99, 74, 98), (84, 74, 99), (35, 25, 50, 51), (69, 44, 165, 93), (194, 9, 19), (26, 68, 75), (19, 25, 35), (68, 74, 84), (26, 51, 68), (68, 50, 74), (51, 50, 68), (93, 165, 117), (117, 165, 141), (10, 75, 123), (116, 98, 122, 132), (0, 165, 20), (99, 98, 116), (147, 122, 146), (132, 122, 147), (10, 123, 172), (141, 165, 166), (164, 146, 171, 181), (147, 146, 164), (166, 165, 0), (20, 165, 44, 45), (172, 181, 194), (172, 19, 26), (172, 194, 19), (26, 35, 51), (26, 19, 35), (75, 99, 123), (75, 84, 99), (75, 68, 84), (123, 116, 132), (123, 99, 116), (123, 147, 172), (123, 132, 147), (166, 205, 202, 117, 165), (165, 197, 196), (195, 197, 200, 198), (198, 200, 196, 199), (199, 196, 197, 195), (165, 196, 200, 44), (199, 195, 198), (181, 171, 9, 194), (172, 147, 164), (172, 164, 181), (44, 200, 197, 165), (117, 202, 203), (204, 205, 166)])
me_apple.polygons.foreach_set('use_smooth', [True] * 255)
_k = set([(44, 165), (117, 165), (165, 166), (195, 198), (195, 199), (198, 199)])
me_apple.attributes.new('sharp_edge', 'BOOLEAN', 'EDGE').data.foreach_set('value', [ (min(e.vertices), max(e.vertices)) in _k for e in me_apple.edges])
me_apple.materials.append(mat_ship_secondary)
me_apple.use_remesh_preserve_volume = False
me_apple.use_remesh_preserve_attributes = False
me_apple.use_mirror_vertex_groups = False
me_apple.update()

# ---- objects
ob_cokecan = bpy.data.objects.new('CokeCan', me_cylinder_001)
ob_scalemale = bpy.data.objects.new('ScaleMale', me_cube_001)
ob_bullet = bpy.data.objects.new('Bullet', me_bullet)
ob_apple = bpy.data.objects.new('Apple', me_apple)

# ---- transforms, parenting, visibility, modifiers, constraints
ob_cokecan.location = (0.0, 0.0, 0.0)
ob_cokecan.hide_viewport = True
ob_cokecan.lineart.crease_threshold = 0.0
_m = ob_cokecan.modifiers.new('EdgeSplit', 'EDGE_SPLIT')
_m.use_edge_angle = False
ob_scalemale.location = (0.0, 0.0, 0.0)
ob_scalemale.lock_rotations_4d = False
ob_scalemale.empty_display_type = 'ARROWS'
ob_scalemale.hide_select = True
ob_scalemale.display_type = 'WIRE'
ob_scalemale.show_in_front = True
ob_scalemale.lineart.crease_threshold = 0.0
ob_scalemale.use_mesh_mirror_x = True
_vg = ob_scalemale.vertex_groups.new(name='LowerBack')
_vg = ob_scalemale.vertex_groups.new(name='HigherBack')
_vg = ob_scalemale.vertex_groups.new(name='Head')
_vg = ob_scalemale.vertex_groups.new(name='Shoulder.L')
_vg = ob_scalemale.vertex_groups.new(name='UpperArm.L')
_vg = ob_scalemale.vertex_groups.new(name='LowerArm.L')
_vg = ob_scalemale.vertex_groups.new(name='Hand.L')
_vg = ob_scalemale.vertex_groups.new(name='Shoulder.R')
_vg = ob_scalemale.vertex_groups.new(name='UpperArm.R')
_vg = ob_scalemale.vertex_groups.new(name='LowerArm.R')
_vg = ob_scalemale.vertex_groups.new(name='Hand.R')
_vg = ob_scalemale.vertex_groups.new(name='Thigh.L')
_vg = ob_scalemale.vertex_groups.new(name='Shin.L')
_vg = ob_scalemale.vertex_groups.new(name='Foot.L')
_vg = ob_scalemale.vertex_groups.new(name='Thigh.R')
_vg = ob_scalemale.vertex_groups.new(name='Shin.R')
_vg = ob_scalemale.vertex_groups.new(name='Foot.R')
ob_bullet.location = (0.0, 0.0, 0.0)
ob_bullet.lineart.crease_threshold = 0.0
ob_apple.location = (0.0, 0.0, 0.0)
ob_apple.lineart.crease_threshold = 0.0
_m = ob_apple.modifiers.new('EdgeSplit', 'EDGE_SPLIT')
_m.use_edge_angle = False

# ---- collection membership
col_collection_1.objects.link(ob_cokecan)
col_collection_1.objects.link(ob_scalemale)
col_collection_1.objects.link(ob_bullet)
col_collection_1.objects.link(ob_apple)

# ---- scene / render settings (as saved in the file)
scene.frame_start = 1; scene.frame_end = 250; scene.frame_set(1)
scene.render.engine = 'BLENDER_EEVEE_NEXT'
scene.render.resolution_percentage = 50
scene.render.dither_intensity = 0.0
scene.cycles.use_denoising = False
scene.cycles.samples = 10
scene.cycles.sampling_pattern = 'TABULATED_SOBOL'
scene.cycles.light_sampling_threshold = 0.0
scene.cycles.use_adaptive_sampling = False
scene.cycles.use_light_tree = False
scene.cycles.blur_glossy = 0.0
scene.cycles.pixel_filter_type = 'GAUSSIAN'
scene.cycles.sample_clamp_indirect = 0.0
scene.view_settings.view_transform = 'Standard'
bpy.context.view_layer.update()

# ---- added for rendering (the .blend has no active camera and no usable light): camera, sun
cam_auto = bpy.data.cameras.new('AutoCamera')
cam_auto.lens = 50.0
cam_auto.sensor_width = 36.0
cam_auto.clip_end = 1000.0
ob_auto_camera = bpy.data.objects.new('AutoCamera', cam_auto)
scene.collection.objects.link(ob_auto_camera)
ob_auto_camera.location = (1.06017, -1.27202, 1.23768)
ob_auto_camera.rotation_euler = (1.09748, -7.21219e-08, 0.694738)
scene.camera = ob_auto_camera
light_auto_sun = bpy.data.lights.new('AutoSun', 'SUN')
light_auto_sun.energy = 3.0
light_auto_sun.angle = 0.0523599
ob_auto_sun = bpy.data.objects.new('AutoSun', light_auto_sun)
scene.collection.objects.link(ob_auto_sun)
ob_auto_sun.rotation_euler = (0.872665, 0.174533, 0.523599)
bpy.context.view_layer.update()
